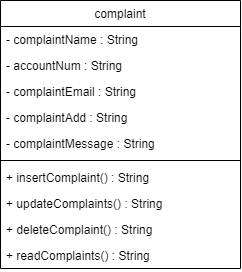

The diagram above was exported from draw.io. Its source (the exported page's mxGraphModel, read from the mxfile embedded in the PNG):
<mxGraphModel dx="1345" dy="573" grid="1" gridSize="10" guides="1" tooltips="1" connect="1" arrows="1" fold="1" page="1" pageScale="1" pageWidth="1100" pageHeight="1700" math="0" shadow="0">
  <root>
    <mxCell id="0" />
    <mxCell id="1" parent="0" />
    <mxCell id="TXTEI23O9fz3Tq8NQj-w-16" value="complaint" style="swimlane;fontStyle=0;childLayout=stackLayout;horizontal=1;startSize=26;fillColor=none;horizontalStack=0;resizeParent=1;resizeParentMax=0;resizeLast=0;collapsible=1;marginBottom=0;" vertex="1" parent="1">
      <mxGeometry x="160" y="280" width="240" height="268" as="geometry" />
    </mxCell>
    <mxCell id="TXTEI23O9fz3Tq8NQj-w-17" value="- complaintName : String" style="text;strokeColor=none;fillColor=none;align=left;verticalAlign=top;spacingLeft=4;spacingRight=4;overflow=hidden;rotatable=0;points=[[0,0.5],[1,0.5]];portConstraint=eastwest;" vertex="1" parent="TXTEI23O9fz3Tq8NQj-w-16">
      <mxGeometry y="26" width="240" height="26" as="geometry" />
    </mxCell>
    <mxCell id="TXTEI23O9fz3Tq8NQj-w-18" value="- accountNum : String" style="text;strokeColor=none;fillColor=none;align=left;verticalAlign=top;spacingLeft=4;spacingRight=4;overflow=hidden;rotatable=0;points=[[0,0.5],[1,0.5]];portConstraint=eastwest;" vertex="1" parent="TXTEI23O9fz3Tq8NQj-w-16">
      <mxGeometry y="52" width="240" height="26" as="geometry" />
    </mxCell>
    <mxCell id="TXTEI23O9fz3Tq8NQj-w-19" value="- complaintEmail : String" style="text;strokeColor=none;fillColor=none;align=left;verticalAlign=top;spacingLeft=4;spacingRight=4;overflow=hidden;rotatable=0;points=[[0,0.5],[1,0.5]];portConstraint=eastwest;" vertex="1" parent="TXTEI23O9fz3Tq8NQj-w-16">
      <mxGeometry y="78" width="240" height="26" as="geometry" />
    </mxCell>
    <mxCell id="TXTEI23O9fz3Tq8NQj-w-20" value="- complaintAdd : String" style="text;strokeColor=none;fillColor=none;align=left;verticalAlign=top;spacingLeft=4;spacingRight=4;overflow=hidden;rotatable=0;points=[[0,0.5],[1,0.5]];portConstraint=eastwest;" vertex="1" parent="TXTEI23O9fz3Tq8NQj-w-16">
      <mxGeometry y="104" width="240" height="26" as="geometry" />
    </mxCell>
    <mxCell id="TXTEI23O9fz3Tq8NQj-w-21" value="- complaintMessage : String" style="text;strokeColor=none;fillColor=none;align=left;verticalAlign=top;spacingLeft=4;spacingRight=4;overflow=hidden;rotatable=0;points=[[0,0.5],[1,0.5]];portConstraint=eastwest;" vertex="1" parent="TXTEI23O9fz3Tq8NQj-w-16">
      <mxGeometry y="130" width="240" height="26" as="geometry" />
    </mxCell>
    <mxCell id="TXTEI23O9fz3Tq8NQj-w-25" value="" style="line;strokeWidth=1;fillColor=none;align=left;verticalAlign=middle;spacingTop=-1;spacingLeft=3;spacingRight=3;rotatable=0;labelPosition=right;points=[];portConstraint=eastwest;" vertex="1" parent="TXTEI23O9fz3Tq8NQj-w-16">
      <mxGeometry y="156" width="240" height="8" as="geometry" />
    </mxCell>
    <mxCell id="TXTEI23O9fz3Tq8NQj-w-22" value="+ insertComplaint() : String" style="text;strokeColor=none;fillColor=none;align=left;verticalAlign=top;spacingLeft=4;spacingRight=4;overflow=hidden;rotatable=0;points=[[0,0.5],[1,0.5]];portConstraint=eastwest;" vertex="1" parent="TXTEI23O9fz3Tq8NQj-w-16">
      <mxGeometry y="164" width="240" height="26" as="geometry" />
    </mxCell>
    <mxCell id="TXTEI23O9fz3Tq8NQj-w-23" value="+ updateComplaints() : String" style="text;strokeColor=none;fillColor=none;align=left;verticalAlign=top;spacingLeft=4;spacingRight=4;overflow=hidden;rotatable=0;points=[[0,0.5],[1,0.5]];portConstraint=eastwest;" vertex="1" parent="TXTEI23O9fz3Tq8NQj-w-16">
      <mxGeometry y="190" width="240" height="26" as="geometry" />
    </mxCell>
    <mxCell id="TXTEI23O9fz3Tq8NQj-w-24" value="+ deleteComplaint() : String" style="text;strokeColor=none;fillColor=none;align=left;verticalAlign=top;spacingLeft=4;spacingRight=4;overflow=hidden;rotatable=0;points=[[0,0.5],[1,0.5]];portConstraint=eastwest;" vertex="1" parent="TXTEI23O9fz3Tq8NQj-w-16">
      <mxGeometry y="216" width="240" height="26" as="geometry" />
    </mxCell>
    <mxCell id="TXTEI23O9fz3Tq8NQj-w-26" value="+ readComplaints() : String" style="text;strokeColor=none;fillColor=none;align=left;verticalAlign=top;spacingLeft=4;spacingRight=4;overflow=hidden;rotatable=0;points=[[0,0.5],[1,0.5]];portConstraint=eastwest;" vertex="1" parent="TXTEI23O9fz3Tq8NQj-w-16">
      <mxGeometry y="242" width="240" height="26" as="geometry" />
    </mxCell>
  </root>
</mxGraphModel>